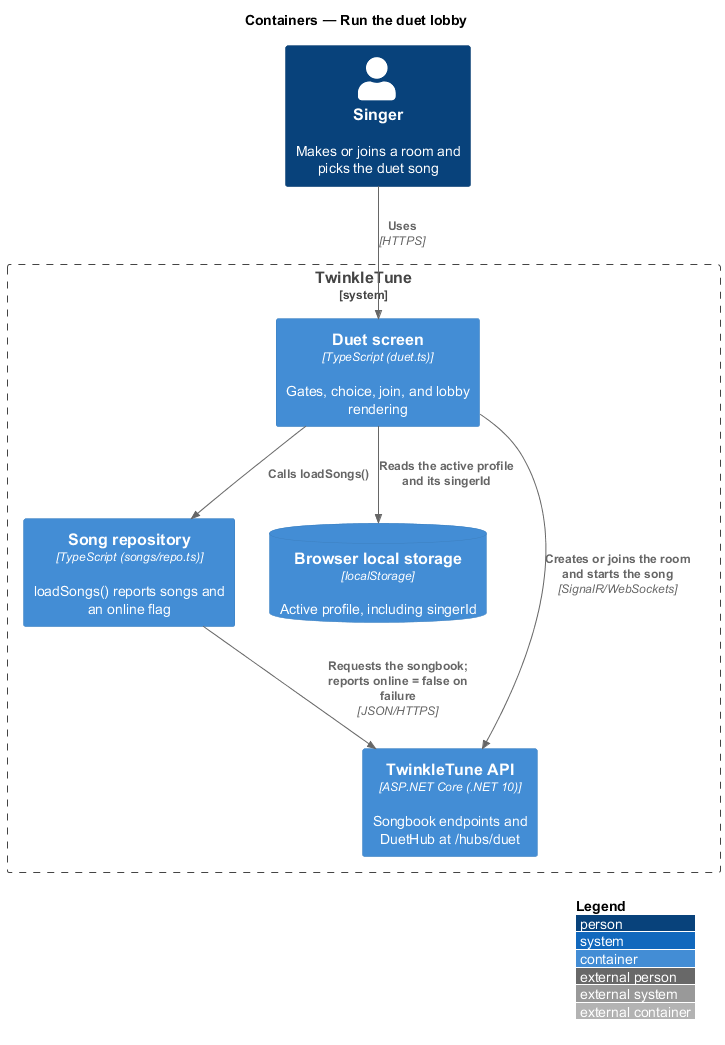

The diagram above was rendered by PlantUML. Its source (embedded in the PNG):
@startuml
!include <C4/C4_Container>
LAYOUT_WITH_LEGEND()
title Containers — Run the duet lobby

Person(singer, "Singer", "Makes or joins a room and picks the duet song")

System_Boundary(twinkletune, "TwinkleTune") {
  Container(duetScreen, "Duet screen", "TypeScript (duet.ts)", "Gates, choice, join, and lobby rendering")
  Container(songRepo, "Song repository", "TypeScript (songs/repo.ts)", "loadSongs() reports songs and an online flag")
  ContainerDb(local, "Browser local storage", "localStorage", "Active profile, including singerId")
  Container(api, "TwinkleTune API", "ASP.NET Core (.NET 10)", "Songbook endpoints and DuetHub at /hubs/duet")
}

Rel(singer, duetScreen, "Uses", "HTTPS")
Rel(duetScreen, local, "Reads the active profile and its singerId")
Rel(duetScreen, songRepo, "Calls loadSongs()")
Rel(songRepo, api, "Requests the songbook; reports online = false on failure", "JSON/HTTPS")
Rel(duetScreen, api, "Creates or joins the room and starts the song", "SignalR/WebSockets")
@enduml